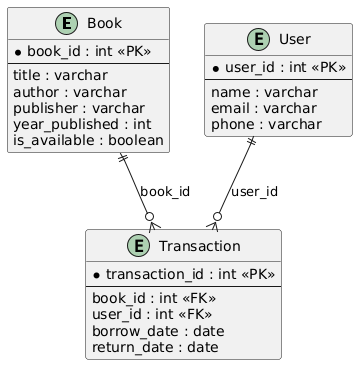

The diagram above was rendered by PlantUML. Its source (embedded in the PNG):
@startuml
entity "Book" as Book {
  *book_id : int <<PK>>
  --
  title : varchar
  author : varchar
  publisher : varchar
  year_published : int
  is_available : boolean
}

entity "User" as User {
  *user_id : int <<PK>>
  --
  name : varchar
  email : varchar
  phone : varchar
}

entity "Transaction" as Transaction {
  *transaction_id : int <<PK>>
  --
  book_id : int <<FK>>
  user_id : int <<FK>>
  borrow_date : date
  return_date : date
}

Book ||--o{ Transaction : "book_id"
User ||--o{ Transaction : "user_id"
@enduml